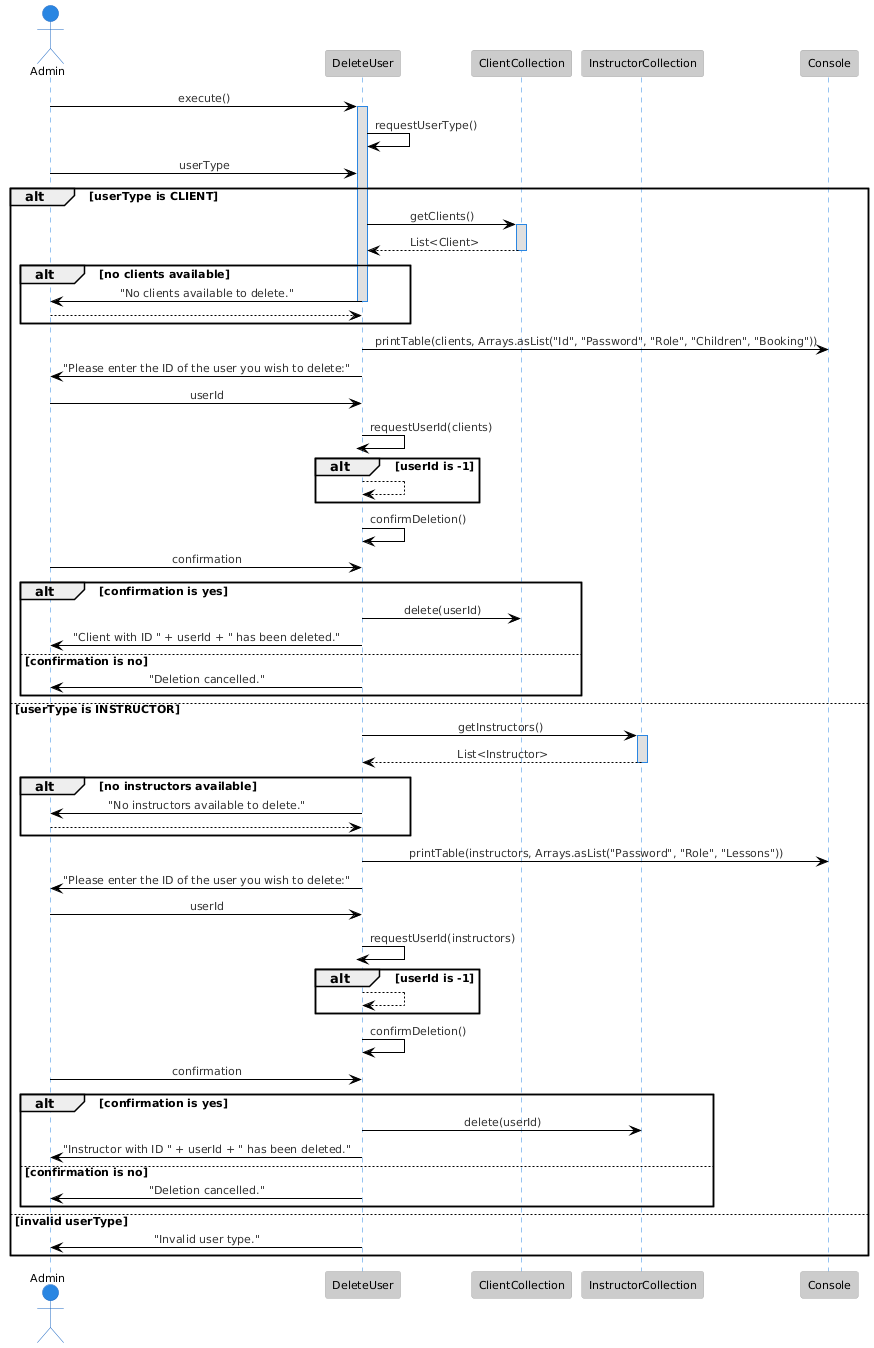

The diagram above was rendered by PlantUML. Its source (embedded in the PNG):
@startuml
skinparam sequenceMessageAlignment center
!theme reddress-lightblue
actor Admin
participant "DeleteUser" as deleteUser
participant "ClientCollection" as clientCollection
participant "InstructorCollection" as instructorCollection
participant "Console" as console

Admin -> deleteUser : execute()
activate deleteUser

deleteUser -> deleteUser : requestUserType()
Admin -> deleteUser : userType

alt userType is CLIENT
    deleteUser -> clientCollection : getClients()
    activate clientCollection
    clientCollection --> deleteUser : List<Client>
    deactivate clientCollection

    alt no clients available
        deleteUser -> Admin : "No clients available to delete."
        deactivate deleteUser
        return
    end

    deleteUser -> console : printTable(clients, Arrays.asList("Id", "Password", "Role", "Children", "Booking"))
    deleteUser -> Admin : "Please enter the ID of the user you wish to delete:"
    Admin -> deleteUser : userId
    deleteUser -> deleteUser : requestUserId(clients)
    alt userId is -1
        deactivate deleteUser
        return
    end

    deleteUser -> deleteUser : confirmDeletion()
    Admin -> deleteUser : confirmation
    alt confirmation is yes
        deleteUser -> clientCollection : delete(userId)
        deleteUser -> Admin : "Client with ID " + userId + " has been deleted."
    else confirmation is no
        deleteUser -> Admin : "Deletion cancelled."
    end

else userType is INSTRUCTOR
    deleteUser -> instructorCollection : getInstructors()
    activate instructorCollection
    instructorCollection --> deleteUser : List<Instructor>
    deactivate instructorCollection

    alt no instructors available
        deleteUser -> Admin : "No instructors available to delete."
        deactivate deleteUser
        return
    end

    deleteUser -> console : printTable(instructors, Arrays.asList("Password", "Role", "Lessons"))
    deleteUser -> Admin : "Please enter the ID of the user you wish to delete:"
    Admin -> deleteUser : userId
    deleteUser -> deleteUser : requestUserId(instructors)
    alt userId is -1
        deactivate deleteUser
        return
    end

    deleteUser -> deleteUser : confirmDeletion()
    Admin -> deleteUser : confirmation
    alt confirmation is yes
        deleteUser -> instructorCollection : delete(userId)
        deleteUser -> Admin : "Instructor with ID " + userId + " has been deleted."
    else confirmation is no
        deleteUser -> Admin : "Deletion cancelled."
    end

else invalid userType
    deleteUser -> Admin : "Invalid user type."
end

deactivate deleteUser
@enduml